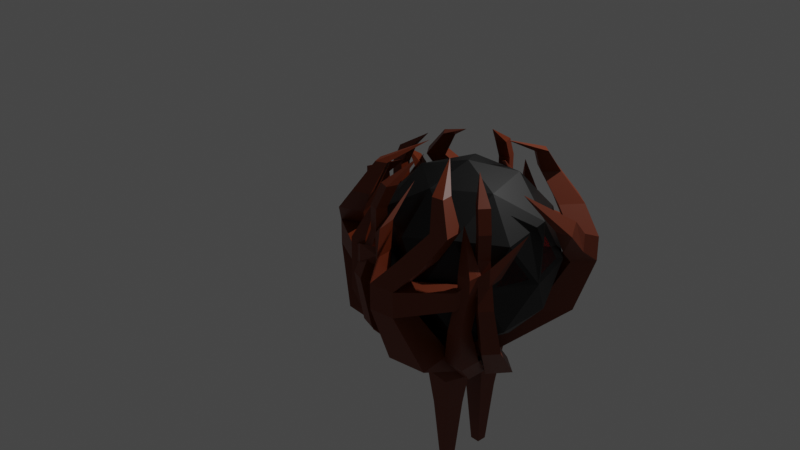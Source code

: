 # Source: Tumbleweed.blend  (saved by Blender 3.6.13; exported with 4.5.12 LTS)
import bpy
from mathutils import Matrix  # noqa: F401  (used for matrix-valued properties, if any)

bpy.ops.wm.read_factory_settings(use_empty=True)
scene = bpy.context.scene
scene.name = 'Scene'

# ---- collections
col_collection = bpy.data.collections.new('Collection'); scene.collection.children.link(col_collection)

# ---- materials (node trees are filled in below, after node groups)
mat_material_002 = bpy.data.materials.new('Material.002')
mat_material_002.use_transparent_shadow = False
mat_material = bpy.data.materials.new('Material')
mat_material.alpha_threshold = 0.0
mat_material.use_transparent_shadow = False
mat_material.roughness = 0.5
mat_material.line_color = (0.0, 0.0, 0.0, 1.0)
mat_material_001 = bpy.data.materials.new('Material.001')
mat_material_001.use_transparent_shadow = False

# ---- material node trees
mat_material_002.use_nodes = True; mat_material_002.node_tree.nodes.clear()
_N = mat_material_002.node_tree.nodes; _L = mat_material_002.node_tree.links
n0 = _N.new('ShaderNodeBsdfPrincipled'); n0.name = 'Principled BSDF'; n0.location = (10, 300)
n0.distribution = 'GGX'
n0.subsurface_method = 'RANDOM_WALK_SKIN'
n0.inputs[0].default_value = (0.1734, 0.02559, 0.002067, 1.0)
n0.inputs[3].default_value = 1.45
n0.inputs[27].default_value = (0.0, 0.0, 0.0, 1.0)
n0.inputs[28].default_value = 1.0
n1 = _N.new('ShaderNodeOutputMaterial'); n1.name = 'Material Output'; n1.location = (300, 300)
_L.new(n0.outputs[0], n1.inputs[0])
n1.is_active_output = True
mat_material.use_nodes = True; mat_material.node_tree.nodes.clear()
_N = mat_material.node_tree.nodes; _L = mat_material.node_tree.links
n0 = _N.new('ShaderNodeOutputMaterial'); n0.name = 'Material Output'; n0.location = (300, 300)
n1 = _N.new('ShaderNodeBsdfPrincipled'); n1.name = 'Principled BSDF'; n1.location = (10, 300)
n1.distribution = 'GGX'
n1.subsurface_method = 'RANDOM_WALK_SKIN'
n1.inputs[0].default_value = (0.8, 0.0, 0.003071, 1.0)
n1.inputs[3].default_value = 1.45
n1.inputs[27].default_value = (0.0, 0.0, 0.0, 1.0)
n1.inputs[28].default_value = 1.0
_L.new(n1.outputs[0], n0.inputs[0])
n0.is_active_output = True
mat_material_001.use_nodes = True; mat_material_001.node_tree.nodes.clear()
_N = mat_material_001.node_tree.nodes; _L = mat_material_001.node_tree.links
n0 = _N.new('ShaderNodeBsdfPrincipled'); n0.name = 'Principled BSDF'; n0.location = (10, 300)
n0.distribution = 'GGX'
n0.subsurface_method = 'RANDOM_WALK_SKIN'
n0.inputs[0].default_value = (0.0, 0.0, 0.0, 1.0)
n0.inputs[3].default_value = 1.45
n0.inputs[27].default_value = (0.0, 0.0, 0.0, 1.0)
n0.inputs[28].default_value = 1.0
n1 = _N.new('ShaderNodeOutputMaterial'); n1.name = 'Material Output'; n1.location = (300, 300)
_L.new(n0.outputs[0], n1.inputs[0])
n1.is_active_output = True

# ---- world
world_world = bpy.data.worlds.new('World'); scene.world = world_world
world_world.use_nodes = True; world_world.node_tree.nodes.clear()
_N = world_world.node_tree.nodes; _L = world_world.node_tree.links
n0 = _N.new('ShaderNodeOutputWorld'); n0.name = 'World Output'; n0.location = (300, 300)
n1 = _N.new('ShaderNodeBackground'); n1.name = 'Background'; n1.location = (10, 300)
n1.inputs[0].default_value = (0.05088, 0.05088, 0.05088, 1.0)
_L.new(n1.outputs[0], n0.inputs[0])
n0.is_active_output = True
world_world.color = (0.05088, 0.05088, 0.05088)
world_world.use_sun_shadow = False
world_world.sun_shadow_jitter_overblur = 0.0

# ---- cameras
cam_camera = bpy.data.cameras.new('Camera')
cam_camera.clip_end = 100.0
cam_camera.ortho_scale = 7.314

# ---- lights
light_light = bpy.data.lights.new('Light', 'POINT')
light_light.transmission_factor = 0.0
light_light.energy = 1000.0
light_light.shadow_soft_size = 0.1
light_light.shadow_maximum_resolution = 0.006
light_light.use_absolute_resolution = True

# ---- meshes
me_cube_002 = bpy.data.meshes.new('Cube.002')
me_cube_002.from_pydata([(0.001592, -0.3483, -0.8563), (0.001592, -0.3483, 1.306), (0.001592, 1.814, -0.8563), (0.001592, 1.814, 1.306), (2.164, -0.3483, -0.8563), (2.164, -0.3483, 1.306), (2.164, 1.814, -0.8563), (2.164, 1.814, 1.306), (-0.3474, -1.81, 7.24), (2.805, 0.9023, -7.568), (0.5301, -1.373, -7.568), (0.5301, 0.9023, -7.568), (2.805, -1.373, -7.568), (-3.074, -4.224, -14.78), (0.3423, -4.224, -14.78), (0.3423, -0.8081, -14.78), (-3.074, -0.8081, -14.78), (-8.723, -7.981, -20.7), (-5.307, -7.981, -20.7), (-5.307, -4.565, -20.7), (-8.723, -4.565, -20.7), (-16.43, 2.544, -0.8563), (-16.43, 2.544, 1.306), (-18.49, 3.197, -0.8563), (-18.49, 3.197, 1.306), (-15.78, 4.606, -0.8563), (-15.78, 4.606, 1.306), (-17.84, 5.258, -0.8563), (-17.84, 5.258, 1.306), (-15.14, 1.77, 7.24), (-16.78, 5.594, -7.568), (-15.29, 2.738, -7.568), (-17.46, 3.425, -7.568), (-14.61, 4.908, -7.568), (-13.66, -1.558, -14.78), (-12.63, 1.699, -14.78), (-15.89, 2.73, -14.78), (-16.92, -0.5267, -14.78), (-11.79, -8.078, -20.7), (-10.76, -4.821, -20.7), (-14.01, -3.79, -20.7), (-15.05, -7.046, -20.7), (-24.15, -12.25, -0.8563), (-24.15, -12.25, 1.306), (-25.39, -14.02, -0.8563), (-25.39, -14.02, 1.306), (-25.92, -11.0, -0.8563), (-25.92, -11.0, 1.306), (-27.16, -12.77, -0.8563), (-27.16, -12.77, 1.306), (-23.02, -11.25, 7.24), (-27.16, -11.66, -7.568), (-23.99, -11.11, -7.568), (-25.3, -12.97, -7.568), (-25.85, -9.797, -7.568), (-19.4, -10.85, -14.78), (-22.2, -8.884, -14.78), (-24.16, -11.68, -14.78), (-21.37, -13.64, -14.78), (-12.62, -11.03, -20.7), (-15.41, -9.063, -20.7), (-17.38, -11.86, -20.7), (-14.59, -13.82, -20.7), (-12.38, -24.07, -0.8563), (-12.38, -24.07, 1.306), (-11.07, -25.79, -0.8563), (-11.07, -25.79, 1.306), (-14.1, -25.38, -0.8563), (-14.1, -25.38, 1.306), (-12.79, -27.1, -0.8563), (-12.79, -27.1, 1.306), (-12.98, -22.7, 7.24), (-13.85, -26.77, -7.568), (-13.42, -23.58, -7.568), (-12.04, -25.39, -7.568), (-15.23, -24.96, -7.568), (-12.28, -19.13, -14.78), (-15.0, -21.2, -14.78), (-12.93, -23.91, -14.78), (-10.21, -21.84, -14.78), (-10.06, -12.71, -20.7), (-12.78, -14.78, -20.7), (-10.71, -17.5, -20.7), (-7.989, -15.43, -20.7), (-9.679, -23.13, 6.651), (-9.679, -24.87, 6.651), (-9.679, -24.87, 4.911), (-11.42, -23.13, 6.651), (-11.42, -24.87, 6.651), (-9.579, -23.31, 9.745), (-11.32, -23.31, 9.745), (-9.579, -21.57, 9.745), (-11.32, -21.57, 9.745), (-10.29, -18.27, 12.83), (-9.679, -23.13, 4.911), (-11.42, -24.87, 4.911), (-11.42, -23.13, 4.911), (-11.42, -23.13, 2.923), (-9.679, -23.13, 2.923), (-11.42, -24.87, 2.923), (-9.679, -24.87, 2.923), (-11.62, -25.28, -3.344), (-11.62, -27.43, -3.344), (-9.475, -25.28, -3.344), (-9.475, -27.43, -3.344), (-10.72, -23.75, -10.74), (-10.72, -26.42, -10.74), (-8.049, -23.75, -10.74), (-8.049, -26.42, -10.74), (-8.123, -12.49, -20.54), (-8.123, -16.61, -20.54), (-4.009, -12.49, -20.54), (-4.009, -16.61, -20.54), (-22.29, -14.92, 6.651), (-22.29, -14.92, 4.911), (-23.93, -15.5, 6.651), (-22.87, -13.28, 6.651), (-22.87, -13.28, 4.911), (-24.51, -13.85, 6.651), (-22.43, -15.07, 9.745), (-23.0, -13.43, 9.745), (-20.79, -14.5, 9.745), (-21.36, -12.85, 9.745), (-17.91, -12.73, 12.83), (-23.93, -15.5, 4.911), (-24.51, -13.85, 4.911), (-24.51, -13.85, 2.923), (-22.29, -14.92, 2.923), (-23.93, -15.5, 2.923), (-22.87, -13.28, 2.923), (-24.97, -13.8, -3.344), (-26.99, -14.51, -3.344), (-24.25, -15.82, -3.344), (-26.28, -16.54, -3.344), (-23.22, -14.14, -10.74), (-25.74, -15.03, -10.74), (-22.33, -16.66, -10.74), (-24.85, -17.55, -10.74), (-11.74, -12.86, -20.54), (-15.62, -14.22, -20.54), (-10.38, -16.74, -20.54), (-14.26, -18.1, -20.54), (-18.73, -0.2963, 6.651), (-18.73, -0.2963, 4.911), (-19.82, 1.061, 6.651), (-19.82, 1.061, 4.911), (-17.37, 0.7926, 6.651), (-17.37, 0.7926, 4.911), (-18.46, 2.15, 6.651), (-18.46, 2.15, 4.911), (-18.92, -0.2188, 9.745), (-17.56, 0.8701, 9.745), (-17.83, -1.576, 9.745), (-16.47, -0.487, 9.745), (-15.21, -3.701, 12.83), (-17.37, 0.7926, 2.923), (-18.73, -0.2963, 2.923), (-18.46, 2.15, 2.923), (-19.82, 1.061, 2.923), (-18.56, 2.599, -3.344), (-19.9, 4.275, -3.344), (-20.23, 1.254, -3.344), (-21.58, 2.93, -3.344), (-18.3, 0.8362, -10.74), (-19.97, 2.918, -10.74), (-20.39, -0.834, -10.74), (-22.06, 1.248, -10.74), (-13.29, -9.566, -20.54), (-15.86, -6.357, -20.54), (-16.49, -12.14, -20.54), (-19.07, -8.932, -20.54), (-3.752, 1.192, 6.651), (-3.752, 1.192, 4.911), (-2.833, 2.669, 6.651), (-2.275, 0.273, 6.651), (-2.275, 0.273, 4.911), (-1.356, 1.75, 6.651), (-1.356, 1.75, 4.911), (-3.742, 1.398, 9.745), (-2.265, 0.4787, 9.745), (-4.661, -0.07963, 9.745), (-3.184, -0.9987, 9.745), (-5.798, -3.256, 12.83), (-2.833, 2.669, 4.911), (-7.322, -9.307, -38.46), (-6.076, -8.367, -38.46), (-2.275, 0.273, 2.923), (-1.356, 1.75, 2.923), (-3.752, 1.192, 2.923), (-8.262, -8.061, -38.46), (-7.016, -7.121, -38.46), (-13.02, -13.59, -38.46), (-11.8, -12.67, -38.46), (-2.833, 2.669, 2.923), (-0.9643, 1.992, -3.344), (0.1708, 3.817, -3.344), (-2.789, 3.127, -3.344), (-1.654, 4.952, -3.344), (-2.543, 1.168, -10.74), (-1.134, 3.434, -10.74), (-4.809, 2.578, -10.74), (-3.4, 4.844, -10.74), (-10.69, -7.017, -20.54), (-8.519, -3.523, -20.54), (-14.18, -4.844, -20.54), (-12.01, -1.35, -20.54), (4.796, -12.01, -5.018), (4.796, -12.01, -1.073), (4.779, -8.112, -5.017), (4.796, -8.067, -1.073), (8.741, -12.01, -5.018), (8.741, -12.01, -1.073), (8.741, -8.067, -5.018), (8.741, -8.067, -1.073), (3.379, -8.59, 2.694), (3.379, -4.645, 2.694), (7.324, -4.645, 2.694), (7.324, -8.59, 2.694), (1.319, -5.548, 6.678), (1.319, -2.654, 6.678), (4.213, -2.654, 6.678), (4.213, -5.548, 6.678), (-0.07312, -7.111, 10.62), (-0.07312, -5.298, 10.62), (1.74, -5.298, 10.62), (1.74, -7.111, 10.62), (-4.93, -9.19, 13.5), (5.99, -4.893, -13.78), (5.99, -10.98, -13.78), (-11.25, -11.55, -19.51), (-5.169, -5.469, -19.51), (2.903, -14.51, -2.139), (2.903, -14.51, 0.8283), (5.87, -14.51, 0.8283), (5.87, -14.51, -2.139), (0.304, -19.14, 3.777), (1.198, -17.52, 5.322), (3.43, -18.03, 4.571), (2.537, -19.65, 3.026), (-4.046, -17.73, 8.801), (-5.169, -11.55, -19.51), (-0.1203, -4.963, -13.78), (-0.09302, -10.98, -13.78), (-11.28, -5.539, -19.51), (-7.727, -5.221, -17.67), (-7.699, -11.23, -17.67), (0.8654, -1.505, -1.105), (0.8531, -1.537, -3.854), (3.615, -1.505, -3.855), (3.615, -1.505, -1.105), (-1.24, 1.748, -1.188), (-1.252, 1.716, -3.937), (1.51, 1.748, -3.937), (1.51, 1.748, -1.188), (-2.32, 4.241, -0.7995), (-4.563, 4.146, -5.018), (-4.563, 4.146, -1.073), (-8.333, 5.143, -5.017), (-8.372, 5.171, -1.073), (-3.537, 7.955, -5.018), (-3.537, 7.955, -1.073), (-7.346, 8.98, -5.018), (-7.346, 8.98, -1.073), (-8.235, 3.667, 2.694), (-12.04, 4.693, 2.694), (-11.02, 8.502, 2.694), (-7.21, 7.476, 2.694), (-11.71, 2.469, 6.678), (-14.5, 3.222, 6.678), (-13.75, 6.016, 6.678), (-10.96, 5.263, 6.678), (-10.56, 0.7182, 10.62), (-12.31, 1.19, 10.62), (-11.84, 2.94, 10.62), (-10.09, 2.469, 10.62), (-9.817, -4.512, 13.5), (-11.13, 7.149, -13.78), (-5.253, 5.567, -13.78), (-9.18, -11.23, -19.51), (-13.47, -3.775, -19.51), (-3.993, 2.234, -1.647), (-3.993, 2.234, 1.32), (-3.221, 5.099, 1.32), (-3.221, 5.099, -1.647), (-2.08, -0.3517, 4.354), (-3.413, 0.9326, 5.899), (-2.335, 2.955, 5.148), (-1.002, 1.67, 3.603), (-3.855, -3.865, 8.023), (-7.598, -5.357, -19.51), (-12.65, 1.231, -13.78), (-6.834, -0.3061, -13.78), (-14.99, -9.693, -19.51), (-14.38, -6.181, -17.67), (-8.562, -7.718, -17.67), (-13.31, 2.4, 1.472), (-13.28, 2.38, -1.278), (-12.59, 5.055, -1.278), (-12.59, 5.055, 1.472), (-15.93, 1.329, 6.391), (-15.91, 1.309, 3.641), (-15.22, 3.985, 3.641), (-15.22, 3.985, 6.391), (-17.63, 0.2658, 8.98), (-22.6, -0.6898, -5.018), (-22.6, -0.6898, -1.073), (-24.54, -4.071, -5.017), (-24.58, -4.101, -1.073), (-26.01, 1.291, -5.018), (-26.01, 1.291, -1.073), (-27.99, -2.12, -5.018), (-27.99, -2.12, -1.073), (-23.09, -4.361, 2.694), (-25.07, -7.772, 2.694), (-28.48, -5.791, 2.694), (-26.5, -2.38, 2.694), (-22.84, -8.026, 6.678), (-24.29, -10.53, 6.678), (-26.79, -9.075, 6.678), (-25.34, -6.573, 6.678), (-20.85, -7.373, 10.62), (-21.76, -8.941, 10.62), (-23.33, -8.031, 10.62), (-22.42, -6.463, 10.62), (-15.6, -8.015, 13.5), (-27.2, -6.247, -13.78), (-24.15, -0.9865, -13.78), (-8.951, -9.146, -19.51), (-17.27, -11.35, -19.51), (-19.83, 0.5681, -0.3185), (-21.62, -1.338, 1.082), (-23.81, 0.6595, 0.9959), (-22.02, 2.566, -0.4044), (-20.62, -1.148, 5.916), (-22.21, -2.101, 7.461), (-23.88, -0.5346, 6.71), (-22.29, 0.4185, 5.165), (-18.68, -4.257, 9.179), (-14.21, -6.092, -19.51), (-21.89, -9.255, -13.78), (-18.89, -4.041, -13.78), (-11.95, -14.36, -19.51), (-15.18, -12.85, -17.67), (-12.18, -7.637, -17.67), (-24.47, -11.75, -1.105), (-24.45, -11.73, -3.854), (-26.85, -10.37, -3.855), (-26.85, -10.37, -1.105), (-23.82, -16.43, 1.361), (-23.8, -16.41, -1.388), (-26.2, -15.05, -1.389), (-26.2, -15.05, 1.361), (-24.1, -17.86, 0.7883), (-22.62, -19.36, -5.018), (-22.62, -19.36, -1.073), (-19.86, -22.12, -5.017), (-19.84, -22.16, -1.073), (-25.42, -22.14, -5.018), (-25.42, -22.14, -1.073), (-22.64, -24.94, -5.018), (-22.64, -24.94, -1.073), (-19.2, -20.79, 2.694), (-16.42, -23.59, 2.694), (-19.22, -26.37, 2.694), (-22.0, -23.57, 2.694), (-15.6, -21.5, 6.678), (-13.56, -23.55, 6.678), (-15.61, -25.59, 6.678), (-17.65, -23.54, 6.678), (-15.71, -19.41, 10.62), (-14.43, -20.7, 10.62), (-15.72, -21.97, 10.62), (-17.0, -20.69, 10.62), (-13.73, -14.51, 13.5), (-18.45, -25.26, -13.78), (-22.74, -20.94, -13.78), (-10.9, -8.384, -19.51), (-10.94, -16.99, -19.51), (-22.12, -17.61, -1.566), (-22.12, -17.61, 1.401), (-24.23, -19.7, 1.401), (-24.23, -19.7, -1.566), (-22.22, -15.12, 4.191), (-21.71, -16.9, 5.737), (-23.66, -18.11, 4.986), (-24.17, -16.33, 3.441), (-18.25, -12.65, 9.506), (-15.22, -12.67, -19.51), (-14.16, -20.9, -13.78), (-18.42, -16.65, -13.78), (-6.649, -12.63, -19.51), (-8.947, -15.36, -17.67), (-13.2, -11.11, -17.67), (-12.43, -24.05, -1.105), (-12.44, -24.02, -3.854), (-14.38, -25.99, -3.855), (-14.38, -25.99, -1.105), (-8.039, -24.35, 2.468), (-8.052, -24.32, -0.2812), (-9.99, -26.29, -0.2816), (-9.99, -26.29, 2.468), (-4.205, -22.67, 5.191), (-16.22, -12.05, -20.68), (-14.89, -12.23, -17.8), (-12.4, -9.169, -20.68), (-12.59, -10.5, -17.8), (-13.34, -15.86, -20.68), (-13.16, -14.53, -17.8), (-9.527, -12.98, -20.68), (-10.86, -12.8, -17.8), (-12.57, -10.35, -28.07), (-15.04, -12.21, -28.07), (-10.71, -12.82, -28.07), (-13.18, -14.68, -28.07), (-12.72, -11.44, -38.46), (-10.52, -7.745, -20.68), (-9.186, -7.931, -17.8), (-6.7, -4.868, -20.68), (-6.886, -6.197, -17.8), (-7.638, -11.56, -20.68), (-7.452, -10.23, -17.8), (-3.822, -8.683, -20.68), (-5.152, -8.497, -17.8), (-6.865, -6.049, -28.07), (-9.334, -7.91, -28.07), (-5.004, -8.518, -28.07), (-7.473, -10.38, -28.07), (-13.95, -12.36, -38.46)], [], [(0, 2, 3, 1), (2, 6, 7, 3), (6, 4, 5, 7), (4, 0, 1, 5), (4, 12, 10, 0), (7, 8, 3), (2, 11, 9, 6), (5, 8, 7), (3, 8, 1), (1, 8, 5), (12, 14, 13, 10), (0, 10, 11, 2), (6, 9, 12, 4), (14, 18, 17, 13), (9, 15, 14, 12), (10, 13, 16, 11), (11, 16, 15, 9), (20, 17, 18, 19), (13, 17, 20, 16), (15, 19, 18, 14), (16, 20, 19, 15), (21, 23, 24, 22), (23, 27, 28, 24), (27, 25, 26, 28), (25, 21, 22, 26), (25, 33, 31, 21), (28, 29, 24), (23, 32, 30, 27), (26, 29, 28), (24, 29, 22), (22, 29, 26), (33, 35, 34, 31), (21, 31, 32, 23), (27, 30, 33, 25), (35, 39, 38, 34), (30, 36, 35, 33), (31, 34, 37, 32), (32, 37, 36, 30), (41, 38, 39, 40), (34, 38, 41, 37), (36, 40, 39, 35), (37, 41, 40, 36), (42, 44, 45, 43), (44, 48, 49, 45), (48, 46, 47, 49), (46, 42, 43, 47), (46, 54, 52, 42), (49, 50, 45), (44, 53, 51, 48), (47, 50, 49), (45, 50, 43), (43, 50, 47), (54, 56, 55, 52), (42, 52, 53, 44), (48, 51, 54, 46), (56, 60, 59, 55), (51, 57, 56, 54), (52, 55, 58, 53), (53, 58, 57, 51), (62, 59, 60, 61), (55, 59, 62, 58), (57, 61, 60, 56), (58, 62, 61, 57), (63, 64, 66, 65), (65, 66, 70, 69), (69, 70, 68, 67), (67, 68, 64, 63), (67, 63, 73, 75), (70, 66, 71), (65, 69, 72, 74), (68, 70, 71), (66, 64, 71), (64, 68, 71), (75, 73, 76, 77), (63, 65, 74, 73), (69, 67, 75, 72), (77, 76, 80, 81), (72, 75, 77, 78), (73, 74, 79, 76), (74, 72, 78, 79), (83, 82, 81, 80), (76, 79, 83, 80), (78, 77, 81, 82), (79, 78, 82, 83), (84, 91, 92, 87), (86, 95, 88, 85), (94, 86, 85, 84), (96, 94, 84, 87), (95, 96, 87, 88), (92, 93, 90), (88, 90, 89, 85), (87, 92, 90, 88), (85, 89, 91, 84), (89, 93, 91), (91, 93, 92), (90, 93, 89), (86, 100, 99, 95), (94, 98, 100, 86), (95, 99, 97, 96), (96, 97, 98, 94), (100, 104, 102, 99), (103, 107, 108, 104), (97, 101, 103, 98), (98, 103, 104, 100), (99, 102, 101, 97), (108, 112, 110, 106), (102, 106, 105, 101), (104, 108, 106, 102), (101, 105, 107, 103), (109, 110, 112, 111), (105, 109, 111, 107), (107, 111, 112, 108), (106, 110, 109, 105), (113, 121, 122, 116), (124, 125, 118, 115), (114, 124, 115, 113), (117, 114, 113, 116), (125, 117, 116, 118), (122, 123, 120), (118, 120, 119, 115), (116, 122, 120, 118), (115, 119, 121, 113), (119, 123, 121), (121, 123, 122), (120, 123, 119), (124, 128, 126, 125), (114, 127, 128, 124), (125, 126, 129, 117), (117, 129, 127, 114), (128, 133, 131, 126), (132, 136, 137, 133), (129, 130, 132, 127), (127, 132, 133, 128), (126, 131, 130, 129), (137, 141, 139, 135), (131, 135, 134, 130), (133, 137, 135, 131), (130, 134, 136, 132), (138, 139, 141, 140), (134, 138, 140, 136), (136, 140, 141, 137), (135, 139, 138, 134), (142, 152, 153, 146), (145, 149, 148, 144), (143, 145, 144, 142), (147, 143, 142, 146), (149, 147, 146, 148), (153, 154, 151), (148, 151, 150, 144), (146, 153, 151, 148), (144, 150, 152, 142), (150, 154, 152), (152, 154, 153), (151, 154, 150), (145, 158, 157, 149), (143, 156, 158, 145), (149, 157, 155, 147), (147, 155, 156, 143), (158, 162, 160, 157), (161, 165, 166, 162), (155, 159, 161, 156), (156, 161, 162, 158), (157, 160, 159, 155), (166, 170, 168, 164), (160, 164, 163, 159), (162, 166, 164, 160), (159, 163, 165, 161), (167, 168, 170, 169), (163, 167, 169, 165), (165, 169, 170, 166), (164, 168, 167, 163), (171, 174, 181, 180), (183, 173, 176, 177), (172, 171, 173, 183), (175, 174, 171, 172), (177, 176, 174, 175), (181, 179, 182), (176, 173, 178, 179), (174, 176, 179, 181), (173, 171, 180, 178), (178, 180, 182), (180, 181, 182), (179, 178, 182), (183, 177, 187, 193), (172, 183, 193, 188), (177, 175, 186, 187), (175, 172, 188, 186), (193, 187, 195, 197), (410, 412, 192, 414), (413, 411, 427, 191), (196, 197, 201, 200), (186, 188, 196, 194), (188, 193, 197, 196), (187, 186, 194, 195), (201, 199, 203, 205), (195, 194, 198, 199), (197, 195, 199, 201), (194, 196, 200, 198), (202, 204, 205, 203), (198, 200, 204, 202), (200, 201, 205, 204), (199, 198, 202, 203), (206, 208, 209, 207), (209, 246, 249, 213), (212, 210, 211, 213), (207, 232, 231, 206), (210, 228, 242, 206), (211, 217, 216, 213), (215, 219, 218, 214), (209, 215, 214, 207), (207, 214, 217, 211), (213, 216, 215, 209), (218, 222, 225, 221), (214, 218, 221, 217), (216, 220, 219, 215), (217, 221, 220, 216), (225, 226, 224), (220, 224, 223, 219), (221, 225, 224, 220), (219, 223, 222, 218), (208, 241, 227, 212), (223, 226, 222), (222, 226, 225), (224, 226, 223), (241, 243, 230, 227), (206, 242, 241, 208), (212, 227, 228, 210), (227, 230, 240, 228), (228, 240, 229, 242), (232, 236, 235, 231), (206, 231, 234, 210), (211, 233, 232, 207), (210, 234, 233, 211), (237, 239, 236), (233, 237, 236, 232), (234, 238, 237, 233), (231, 235, 238, 234), (238, 239, 237), (235, 239, 238), (236, 239, 235), (243, 229, 240, 230), (245, 229, 243, 244), (229, 245, 242), (241, 244, 243), (242, 245, 244, 241), (247, 251, 250, 246), (208, 247, 246, 209), (213, 249, 248, 212), (212, 248, 247, 208), (249, 253, 252, 248), (248, 252, 251, 247), (246, 250, 253, 249), (252, 254, 251), (250, 254, 253), (251, 254, 250), (253, 254, 252), (255, 257, 258, 256), (258, 295, 298, 262), (261, 259, 260, 262), (256, 281, 280, 255), (259, 277, 291, 255), (260, 266, 265, 262), (264, 268, 267, 263), (258, 264, 263, 256), (256, 263, 266, 260), (262, 265, 264, 258), (267, 271, 274, 270), (263, 267, 270, 266), (265, 269, 268, 264), (266, 270, 269, 265), (274, 275, 273), (269, 273, 272, 268), (270, 274, 273, 269), (268, 272, 271, 267), (257, 290, 276, 261), (272, 275, 271), (271, 275, 274), (273, 275, 272), (290, 292, 279, 276), (255, 291, 290, 257), (261, 276, 277, 259), (276, 279, 289, 277), (277, 289, 278, 291), (281, 285, 284, 280), (255, 280, 283, 259), (260, 282, 281, 256), (259, 283, 282, 260), (286, 288, 285), (282, 286, 285, 281), (283, 287, 286, 282), (280, 284, 287, 283), (287, 288, 286), (284, 288, 287), (285, 288, 284), (292, 278, 289, 279), (294, 278, 292, 293), (278, 294, 291), (290, 293, 292), (291, 294, 293, 290), (296, 300, 299, 295), (257, 296, 295, 258), (262, 298, 297, 261), (261, 297, 296, 257), (298, 302, 301, 297), (297, 301, 300, 296), (295, 299, 302, 298), (301, 303, 300), (299, 303, 302), (300, 303, 299), (302, 303, 301), (304, 306, 307, 305), (307, 344, 347, 311), (310, 308, 309, 311), (305, 330, 329, 304), (308, 326, 340, 304), (309, 315, 314, 311), (313, 317, 316, 312), (307, 313, 312, 305), (305, 312, 315, 309), (311, 314, 313, 307), (316, 320, 323, 319), (312, 316, 319, 315), (314, 318, 317, 313), (315, 319, 318, 314), (323, 324, 322), (318, 322, 321, 317), (319, 323, 322, 318), (317, 321, 320, 316), (306, 339, 325, 310), (321, 324, 320), (320, 324, 323), (322, 324, 321), (339, 341, 328, 325), (304, 340, 339, 306), (310, 325, 326, 308), (325, 328, 338, 326), (326, 338, 327, 340), (330, 334, 333, 329), (304, 329, 332, 308), (309, 331, 330, 305), (308, 332, 331, 309), (335, 337, 334), (331, 335, 334, 330), (332, 336, 335, 331), (329, 333, 336, 332), (336, 337, 335), (333, 337, 336), (334, 337, 333), (341, 327, 338, 328), (343, 327, 341, 342), (327, 343, 340), (339, 342, 341), (340, 343, 342, 339), (345, 349, 348, 344), (306, 345, 344, 307), (311, 347, 346, 310), (310, 346, 345, 306), (347, 351, 350, 346), (346, 350, 349, 345), (344, 348, 351, 347), (350, 352, 349), (348, 352, 351), (349, 352, 348), (351, 352, 350), (353, 354, 356, 355), (356, 360, 396, 393), (359, 360, 358, 357), (354, 353, 378, 379), (357, 353, 389, 375), (358, 360, 363, 364), (362, 361, 365, 366), (356, 354, 361, 362), (354, 358, 364, 361), (360, 356, 362, 363), (365, 368, 372, 369), (361, 364, 368, 365), (363, 362, 366, 367), (364, 363, 367, 368), (372, 371, 373), (367, 366, 370, 371), (368, 367, 371, 372), (366, 365, 369, 370), (355, 359, 374, 388), (370, 369, 373), (369, 372, 373), (371, 370, 373), (388, 374, 377, 390), (353, 355, 388, 389), (359, 357, 375, 374), (374, 375, 387, 377), (375, 389, 376, 387), (379, 378, 382, 383), (353, 357, 381, 378), (358, 354, 379, 380), (357, 358, 380, 381), (384, 383, 386), (380, 379, 383, 384), (381, 380, 384, 385), (378, 381, 385, 382), (385, 384, 386), (382, 385, 386), (383, 382, 386), (390, 377, 387, 376), (392, 391, 390, 376), (376, 389, 392), (388, 390, 391), (389, 388, 391, 392), (394, 393, 397, 398), (355, 356, 393, 394), (360, 359, 395, 396), (359, 355, 394, 395), (396, 395, 399, 400), (395, 394, 398, 399), (393, 396, 400, 397), (399, 398, 401), (397, 400, 401), (398, 397, 401), (400, 399, 401), (402, 403, 405, 404), (404, 405, 409, 408), (408, 409, 407, 406), (406, 407, 403, 402), (408, 406, 413, 412), (409, 405, 403, 407), (424, 423, 190, 189), (406, 402, 411, 413), (404, 408, 412, 410), (402, 404, 410, 411), (190, 185, 184, 189), (425, 426, 184, 185), (414, 192, 191, 427), (415, 416, 418, 417), (417, 418, 422, 421), (421, 422, 420, 419), (419, 420, 416, 415), (421, 419, 426, 425), (422, 418, 416, 420), (412, 413, 191, 192), (419, 415, 424, 426), (417, 421, 425, 423), (415, 417, 423, 424), (426, 424, 189, 184), (411, 410, 414, 427), (423, 425, 185, 190)])
_uv = me_cube_002.uv_layers.new(name='UVMap')
_uv.uv.foreach_set('vector', [0.09952, 0.0004782, 0.09952, 0.09952, 0.1986, 0.09952, 0.1986, 0.0004782, 0.09952, 0.09952, 0.09952, 0.1986, 0.1986, 0.1986, 0.1986, 0.09952, 0.09952, 0.1986, 0.09952, 0.2976, 0.1986, 0.2976, 0.1986, 0.1986, 0.09952, 0.2976, 0.09952, 0.3967, 0.1986, 0.3967, 0.1986, 0.2976, 0.09952, 0.2976, 0.09952, 0.2976, 0.09952, 0.3967, 0.09952, 0.3967, 0.1986, 0.1986, 0.1986, 0.1986, 0.1986, 0.09952, 0.09952, 0.09952, 0.09952, 0.09952, 0.09952, 0.1986, 0.09952, 0.1986, 0.1986, 0.2976, 0.1986, 0.2976, 0.1986, 0.1986, 0.1986, 0.09952, 0.1986, 0.09952, 0.1986, 0.0004782, 0.1986, 0.3967, 0.1986, 0.3967, 0.1986, 0.2976, 0.09952, 0.2976, 0.09952, 0.2976, 0.09952, 0.3967, 0.09952, 0.3967, 0.09952, 0.0004782, 0.09952, 0.0004782, 0.09952, 0.09952, 0.09952, 0.09952, 0.09952, 0.1986, 0.09952, 0.1986, 0.09952, 0.2976, 0.09952, 0.2976, 0.09952, 0.2976, 0.09952, 0.2976, 0.09952, 0.3967, 0.09952, 0.3967, 0.09952, 0.1986, 0.09952, 0.1986, 0.09952, 0.2976, 0.09952, 0.2976, 0.09952, 0.0004782, 0.09952, 0.0004782, 0.09952, 0.09952, 0.09952, 0.09952, 0.09952, 0.09952, 0.09952, 0.09952, 0.09952, 0.1986, 0.09952, 0.1986, 0.0004782, 0.1986, 0.0004782, 0.2976, 0.09952, 0.2976, 0.09952, 0.1986, 0.09952, 0.0004782, 0.09952, 0.0004782, 0.09952, 0.09952, 0.09952, 0.09952, 0.09952, 0.1986, 0.09952, 0.1986, 0.09952, 0.2976, 0.09952, 0.2976, 0.09952, 0.09952, 0.09952, 0.09952, 0.09952, 0.1986, 0.09952, 0.1986, 0.2986, 0.0004782, 0.2986, 0.09952, 0.3976, 0.09952, 0.3976, 0.0004782, 0.2986, 0.09952, 0.2986, 0.1986, 0.3976, 0.1986, 0.3976, 0.09952, 0.2986, 0.1986, 0.2986, 0.2976, 0.3976, 0.2976, 0.3976, 0.1986, 0.2986, 0.2976, 0.2986, 0.3967, 0.3976, 0.3967, 0.3976, 0.2976, 0.2986, 0.2976, 0.2986, 0.2976, 0.2986, 0.3967, 0.2986, 0.3967, 0.3976, 0.1986, 0.3976, 0.1986, 0.3976, 0.09952, 0.2986, 0.09952, 0.2986, 0.09952, 0.2986, 0.1986, 0.2986, 0.1986, 0.3976, 0.2976, 0.3976, 0.2976, 0.3976, 0.1986, 0.3976, 0.09952, 0.3976, 0.09952, 0.3976, 0.0004782, 0.3976, 0.3967, 0.3976, 0.3967, 0.3976, 0.2976, 0.2986, 0.2976, 0.2986, 0.2976, 0.2986, 0.3967, 0.2986, 0.3967, 0.2986, 0.0004782, 0.2986, 0.0004782, 0.2986, 0.09952, 0.2986, 0.09952, 0.2986, 0.1986, 0.2986, 0.1986, 0.2986, 0.2976, 0.2986, 0.2976, 0.2986, 0.2976, 0.2986, 0.2976, 0.2986, 0.3967, 0.2986, 0.3967, 0.2986, 0.1986, 0.2986, 0.1986, 0.2986, 0.2976, 0.2986, 0.2976, 0.2986, 0.0004782, 0.2986, 0.0004782, 0.2986, 0.09952, 0.2986, 0.09952, 0.2986, 0.09952, 0.2986, 0.09952, 0.2986, 0.1986, 0.2986, 0.1986, 0.1995, 0.1986, 0.1995, 0.2976, 0.2986, 0.2976, 0.2986, 0.1986, 0.2986, 0.0004782, 0.2986, 0.0004782, 0.2986, 0.09952, 0.2986, 0.09952, 0.2986, 0.1986, 0.2986, 0.1986, 0.2986, 0.2976, 0.2986, 0.2976, 0.2986, 0.09952, 0.2986, 0.09952, 0.2986, 0.1986, 0.2986, 0.1986, 0.4976, 0.0004782, 0.4976, 0.09952, 0.5967, 0.09952, 0.5967, 0.0004782, 0.4976, 0.09952, 0.4976, 0.1986, 0.5967, 0.1986, 0.5967, 0.09952, 0.4976, 0.1986, 0.4976, 0.2976, 0.5967, 0.2976, 0.5967, 0.1986, 0.4976, 0.2976, 0.4976, 0.3967, 0.5967, 0.3967, 0.5967, 0.2976, 0.4976, 0.2976, 0.4976, 0.2976, 0.4976, 0.3967, 0.4976, 0.3967, 0.5967, 0.1986, 0.5967, 0.1986, 0.5967, 0.09952, 0.4976, 0.09952, 0.4976, 0.09952, 0.4976, 0.1986, 0.4976, 0.1986, 0.5967, 0.2976, 0.5967, 0.2976, 0.5967, 0.1986, 0.5967, 0.09952, 0.5967, 0.09952, 0.5967, 0.0004782, 0.5967, 0.3967, 0.5967, 0.3967, 0.5967, 0.2976, 0.4976, 0.2976, 0.4976, 0.2976, 0.4976, 0.3967, 0.4976, 0.3967, 0.4976, 0.0004782, 0.4976, 0.0004782, 0.4976, 0.09952, 0.4976, 0.09952, 0.4976, 0.1986, 0.4976, 0.1986, 0.4976, 0.2976, 0.4976, 0.2976, 0.4976, 0.2976, 0.4976, 0.2976, 0.4976, 0.3967, 0.4976, 0.3967, 0.4976, 0.1986, 0.4976, 0.1986, 0.4976, 0.2976, 0.4976, 0.2976, 0.4976, 0.0004782, 0.4976, 0.0004782, 0.4976, 0.09952, 0.4976, 0.09952, 0.4976, 0.09952, 0.4976, 0.09952, 0.4976, 0.1986, 0.4976, 0.1986, 0.3986, 0.1986, 0.3986, 0.2976, 0.4976, 0.2976, 0.4976, 0.1986, 0.4976, 0.0004782, 0.4976, 0.0004782, 0.4976, 0.09952, 0.4976, 0.09952, 0.4976, 0.1986, 0.4976, 0.1986, 0.4976, 0.2976, 0.4976, 0.2976, 0.4976, 0.09952, 0.4976, 0.09952, 0.4976, 0.1986, 0.4976, 0.1986, 0.09952, 0.3976, 0.1986, 0.3976, 0.1986, 0.4967, 0.09952, 0.4967, 0.09952, 0.4967, 0.1986, 0.4967, 0.1986, 0.5957, 0.09952, 0.5957, 0.09952, 0.5957, 0.1986, 0.5957, 0.1986, 0.6947, 0.09952, 0.6947, 0.09952, 0.6947, 0.1986, 0.6947, 0.1986, 0.7938, 0.09952, 0.7938, 0.09952, 0.6947, 0.09952, 0.7938, 0.09952, 0.7938, 0.09952, 0.6947, 0.1986, 0.5957, 0.1986, 0.4967, 0.1986, 0.5957, 0.09952, 0.4967, 0.09952, 0.5957, 0.09952, 0.5957, 0.09952, 0.4967, 0.1986, 0.6947, 0.1986, 0.5957, 0.1986, 0.6947, 0.1986, 0.4967, 0.1986, 0.3976, 0.1986, 0.4967, 0.1986, 0.7938, 0.1986, 0.6947, 0.1986, 0.7938, 0.09952, 0.6947, 0.09952, 0.7938, 0.09952, 0.7938, 0.09952, 0.6947, 0.09952, 0.3976, 0.09952, 0.4967, 0.09952, 0.4967, 0.09952, 0.3976, 0.09952, 0.5957, 0.09952, 0.6947, 0.09952, 0.6947, 0.09952, 0.5957, 0.09952, 0.6947, 0.09952, 0.7938, 0.09952, 0.7938, 0.09952, 0.6947, 0.09952, 0.5957, 0.09952, 0.6947, 0.09952, 0.6947, 0.09952, 0.5957, 0.09952, 0.3976, 0.09952, 0.4967, 0.09952, 0.4967, 0.09952, 0.3976, 0.09952, 0.4967, 0.09952, 0.5957, 0.09952, 0.5957, 0.09952, 0.4967, 0.0004782, 0.5957, 0.09952, 0.5957, 0.09952, 0.6947, 0.0004782, 0.6947, 0.09952, 0.3976, 0.09952, 0.4967, 0.09952, 0.4967, 0.09952, 0.3976, 0.09952, 0.5957, 0.09952, 0.6947, 0.09952, 0.6947, 0.09952, 0.5957, 0.09952, 0.4967, 0.09952, 0.5957, 0.09952, 0.5957, 0.09952, 0.4967, 0.4995, 0.8938, 0.4995, 0.8938, 0.4995, 0.7947, 0.4995, 0.7947, 0.5005, 0.7947, 0.5005, 0.8938, 0.5995, 0.8938, 0.5995, 0.7947, 0.0004782, 0.8938, 0.09952, 0.8938, 0.09952, 0.7947, 0.0004782, 0.7947, 0.4005, 0.7947, 0.4005, 0.8938, 0.4995, 0.8938, 0.4995, 0.7947, 0.6005, 0.7947, 0.6005, 0.8938, 0.6995, 0.8938, 0.6995, 0.7947, 0.6995, 0.8938, 0.6995, 0.8938, 0.6995, 0.7947, 0.5995, 0.8938, 0.5995, 0.8938, 0.5995, 0.7947, 0.5995, 0.7947, 0.6995, 0.8938, 0.6995, 0.8938, 0.6995, 0.7947, 0.6995, 0.7947, 0.09952, 0.7947, 0.09952, 0.7947, 0.0004782, 0.7947, 0.0004782, 0.7947, 0.09952, 0.7947, 0.09952, 0.7947, 0.0004782, 0.7947, 0.4995, 0.8938, 0.4995, 0.8938, 0.4995, 0.7947, 0.5995, 0.8938, 0.5995, 0.8938, 0.5995, 0.7947, 0.5005, 0.7947, 0.5005, 0.7947, 0.5005, 0.8938, 0.5005, 0.8938, 0.0004782, 0.8938, 0.0004782, 0.8938, 0.09952, 0.8938, 0.09952, 0.8938, 0.6005, 0.7947, 0.6005, 0.7947, 0.6005, 0.8938, 0.6005, 0.8938, 0.4005, 0.7947, 0.4005, 0.7947, 0.4005, 0.8938, 0.4005, 0.8938, 0.5005, 0.7947, 0.5005, 0.7947, 0.5005, 0.8938, 0.5005, 0.8938, 0.0004782, 0.8938, 0.0004782, 0.8938, 0.09952, 0.8938, 0.09952, 0.8938, 0.4005, 0.7947, 0.4005, 0.7947, 0.4005, 0.8938, 0.4005, 0.8938, 0.0004782, 0.8938, 0.0004782, 0.8938, 0.09952, 0.8938, 0.09952, 0.8938, 0.6005, 0.7947, 0.6005, 0.7947, 0.6005, 0.8938, 0.6005, 0.8938, 0.5005, 0.7947, 0.5005, 0.7947, 0.5005, 0.8938, 0.5005, 0.8938, 0.6005, 0.7947, 0.6005, 0.7947, 0.6005, 0.8938, 0.6005, 0.8938, 0.5005, 0.7947, 0.5005, 0.7947, 0.5005, 0.8938, 0.5005, 0.8938, 0.4005, 0.7947, 0.4005, 0.7947, 0.4005, 0.8938, 0.4005, 0.8938, 0.7005, 0.7947, 0.7005, 0.8938, 0.7995, 0.8938, 0.7995, 0.7947, 0.4005, 0.7947, 0.4005, 0.7947, 0.4005, 0.8938, 0.4005, 0.8938, 0.0004782, 0.8938, 0.0004782, 0.8938, 0.09952, 0.8938, 0.09952, 0.8938, 0.6005, 0.7947, 0.6005, 0.7947, 0.6005, 0.8938, 0.6005, 0.8938, 0.8995, 0.8938, 0.8995, 0.8938, 0.8995, 0.7947, 0.8995, 0.7947, 0.0004782, 0.8947, 0.0004782, 0.9938, 0.09952, 0.9938, 0.09952, 0.8947, 0.1005, 0.8938, 0.1995, 0.8938, 0.1995, 0.7947, 0.1005, 0.7947, 0.8005, 0.7947, 0.8005, 0.8938, 0.8995, 0.8938, 0.8995, 0.7947, 0.1005, 0.8947, 0.1005, 0.9938, 0.1995, 0.9938, 0.1995, 0.8947, 0.1995, 0.9938, 0.1995, 0.9938, 0.1995, 0.8947, 0.09952, 0.9938, 0.09952, 0.9938, 0.09952, 0.8947, 0.09952, 0.8947, 0.1995, 0.9938, 0.1995, 0.9938, 0.1995, 0.8947, 0.1995, 0.8947, 0.1995, 0.7947, 0.1995, 0.7947, 0.1005, 0.7947, 0.1005, 0.7947, 0.1995, 0.7947, 0.1995, 0.7947, 0.1005, 0.7947, 0.8995, 0.8938, 0.8995, 0.8938, 0.8995, 0.7947, 0.09952, 0.9938, 0.09952, 0.9938, 0.09952, 0.8947, 0.0004782, 0.8947, 0.0004782, 0.8947, 0.0004782, 0.9938, 0.0004782, 0.9938, 0.1005, 0.8938, 0.1005, 0.8938, 0.1995, 0.8938, 0.1995, 0.8938, 0.1005, 0.8947, 0.1005, 0.8947, 0.1005, 0.9938, 0.1005, 0.9938, 0.8005, 0.7947, 0.8005, 0.7947, 0.8005, 0.8938, 0.8005, 0.8938, 0.0004782, 0.8947, 0.0004782, 0.8947, 0.0004782, 0.9938, 0.0004782, 0.9938, 0.1005, 0.8938, 0.1005, 0.8938, 0.1995, 0.8938, 0.1995, 0.8938, 0.8005, 0.7947, 0.8005, 0.7947, 0.8005, 0.8938, 0.8005, 0.8938, 0.1005, 0.8938, 0.1005, 0.8938, 0.1995, 0.8938, 0.1995, 0.8938, 0.1005, 0.8947, 0.1005, 0.8947, 0.1005, 0.9938, 0.1005, 0.9938, 0.0004782, 0.8947, 0.0004782, 0.8947, 0.0004782, 0.9938, 0.0004782, 0.9938, 0.1005, 0.8947, 0.1005, 0.8947, 0.1005, 0.9938, 0.1005, 0.9938, 0.0004782, 0.8947, 0.0004782, 0.8947, 0.0004782, 0.9938, 0.0004782, 0.9938, 0.8005, 0.7947, 0.8005, 0.7947, 0.8005, 0.8938, 0.8005, 0.8938, 0.2005, 0.8947, 0.2005, 0.9938, 0.2995, 0.9938, 0.2995, 0.8947, 0.8005, 0.7947, 0.8005, 0.7947, 0.8005, 0.8938, 0.8005, 0.8938, 0.1005, 0.8938, 0.1005, 0.8938, 0.1995, 0.8938, 0.1995, 0.8938, 0.1005, 0.8947, 0.1005, 0.8947, 0.1005, 0.9938, 0.1005, 0.9938, 0.3995, 0.9938, 0.3995, 0.9938, 0.3995, 0.8947, 0.3995, 0.8947, 0.4005, 0.8947, 0.4005, 0.9938, 0.4995, 0.9938, 0.4995, 0.8947, 0.2005, 0.8938, 0.2995, 0.8938, 0.2995, 0.7947, 0.2005, 0.7947, 0.3005, 0.8947, 0.3005, 0.9938, 0.3995, 0.9938, 0.3995, 0.8947, 0.5005, 0.8947, 0.5005, 0.9938, 0.5995, 0.9938, 0.5995, 0.8947, 0.5995, 0.9938, 0.5995, 0.9938, 0.5995, 0.8947, 0.4995, 0.9938, 0.4995, 0.9938, 0.4995, 0.8947, 0.4995, 0.8947, 0.5995, 0.9938, 0.5995, 0.9938, 0.5995, 0.8947, 0.5995, 0.8947, 0.2995, 0.7947, 0.2995, 0.7947, 0.2005, 0.7947, 0.2005, 0.7947, 0.2995, 0.7947, 0.2995, 0.7947, 0.2005, 0.7947, 0.3995, 0.9938, 0.3995, 0.9938, 0.3995, 0.8947, 0.4995, 0.9938, 0.4995, 0.9938, 0.4995, 0.8947, 0.4005, 0.8947, 0.4005, 0.8947, 0.4005, 0.9938, 0.4005, 0.9938, 0.2005, 0.8938, 0.2005, 0.8938, 0.2995, 0.8938, 0.2995, 0.8938, 0.5005, 0.8947, 0.5005, 0.8947, 0.5005, 0.9938, 0.5005, 0.9938, 0.3005, 0.8947, 0.3005, 0.8947, 0.3005, 0.9938, 0.3005, 0.9938, 0.4005, 0.8947, 0.4005, 0.8947, 0.4005, 0.9938, 0.4005, 0.9938, 0.2005, 0.8938, 0.2005, 0.8938, 0.2995, 0.8938, 0.2995, 0.8938, 0.3005, 0.8947, 0.3005, 0.8947, 0.3005, 0.9938, 0.3005, 0.9938, 0.2005, 0.8938, 0.2005, 0.8938, 0.2995, 0.8938, 0.2995, 0.8938, 0.5005, 0.8947, 0.5005, 0.8947, 0.5005, 0.9938, 0.5005, 0.9938, 0.4005, 0.8947, 0.4005, 0.8947, 0.4005, 0.9938, 0.4005, 0.9938, 0.5005, 0.8947, 0.5005, 0.8947, 0.5005, 0.9938, 0.5005, 0.9938, 0.4005, 0.8947, 0.4005, 0.8947, 0.4005, 0.9938, 0.4005, 0.9938, 0.3005, 0.8947, 0.3005, 0.8947, 0.3005, 0.9938, 0.3005, 0.9938, 0.6005, 0.8947, 0.6005, 0.9938, 0.6995, 0.9938, 0.6995, 0.8947, 0.3005, 0.8947, 0.3005, 0.8947, 0.3005, 0.9938, 0.3005, 0.9938, 0.2005, 0.8938, 0.2005, 0.8938, 0.2995, 0.8938, 0.2995, 0.8938, 0.5005, 0.8947, 0.5005, 0.8947, 0.5005, 0.9938, 0.5005, 0.9938, 0.7995, 0.9938, 0.7995, 0.8947, 0.7995, 0.8947, 0.7995, 0.9938, 0.8005, 0.8947, 0.8995, 0.8947, 0.8995, 0.9938, 0.8005, 0.9938, 0.3005, 0.8938, 0.3005, 0.7947, 0.3995, 0.7947, 0.3995, 0.8938, 0.7005, 0.8947, 0.7995, 0.8947, 0.7995, 0.9938, 0.7005, 0.9938, 0.9005, 0.7947, 0.9995, 0.7947, 0.9995, 0.8938, 0.9005, 0.8938, 0.9995, 0.8938, 0.9995, 0.7947, 0.9995, 0.8938, 0.8995, 0.9938, 0.8995, 0.8947, 0.8995, 0.8947, 0.8995, 0.9938, 0.9995, 0.8938, 0.9995, 0.7947, 0.9995, 0.7947, 0.9995, 0.8938, 0.3995, 0.7947, 0.3005, 0.7947, 0.3005, 0.7947, 0.3995, 0.7947, 0.3995, 0.7947, 0.3005, 0.7947, 0.3995, 0.7947, 0.7995, 0.9938, 0.7995, 0.8947, 0.7995, 0.9938, 0.8995, 0.9938, 0.8995, 0.8947, 0.8995, 0.9938, 0.8005, 0.8947, 0.8005, 0.9938, 0.8005, 0.9938, 0.8005, 0.8947, 0.3005, 0.8938, 0.3995, 0.8938, 0.3995, 0.8938, 0.3005, 0.8938, 0.9005, 0.7947, 0.9005, 0.8938, 0.9005, 0.8938, 0.9005, 0.7947, 0.7005, 0.8947, 0.7005, 0.9938, 0.7005, 0.9938, 0.7005, 0.8947, 0.8005, 0.8947, 0.8005, 0.9938, 0.8005, 0.9938, 0.8005, 0.8947, 0.7967, 0.09952, 0.7967, 0.1986, 0.7967, 0.1986, 0.7967, 0.09952, 0.7967, 0.2976, 0.7967, 0.3967, 0.7967, 0.3967, 0.7967, 0.2976, 0.3005, 0.8938, 0.3995, 0.8938, 0.3995, 0.8938, 0.3005, 0.8938, 0.7005, 0.8947, 0.7005, 0.9938, 0.7005, 0.9938, 0.7005, 0.8947, 0.3005, 0.8938, 0.3995, 0.8938, 0.3995, 0.8938, 0.3005, 0.8938, 0.9005, 0.7947, 0.9005, 0.8938, 0.9005, 0.8938, 0.9005, 0.7947, 0.8005, 0.8947, 0.8005, 0.9938, 0.8005, 0.9938, 0.8005, 0.8947, 0.9005, 0.7947, 0.9005, 0.8938, 0.9005, 0.8938, 0.9005, 0.7947, 0.8005, 0.8947, 0.8005, 0.9938, 0.8005, 0.9938, 0.8005, 0.8947, 0.7005, 0.8947, 0.7005, 0.9938, 0.7005, 0.9938, 0.7005, 0.8947, 0.9005, 0.8947, 0.9995, 0.8947, 0.9995, 0.9938, 0.9005, 0.9938, 0.7005, 0.8947, 0.7005, 0.9938, 0.7005, 0.9938, 0.7005, 0.8947, 0.3005, 0.8938, 0.3995, 0.8938, 0.3995, 0.8938, 0.3005, 0.8938, 0.9005, 0.7947, 0.9005, 0.8938, 0.9005, 0.8938, 0.9005, 0.7947, 0.2986, 0.3976, 0.2986, 0.4967, 0.3976, 0.4967, 0.3976, 0.3976, 0.3976, 0.4967, 0.3976, 0.4967, 0.3976, 0.5957, 0.3976, 0.5957, 0.2986, 0.5957, 0.2986, 0.6947, 0.3976, 0.6947, 0.3976, 0.5957, 0.3976, 0.3976, 0.3976, 0.3976, 0.2986, 0.3976, 0.2986, 0.3976, 0.2986, 0.6947, 0.2986, 0.6947, 0.2986, 0.7938, 0.2986, 0.7938, 0.3976, 0.6947, 0.3976, 0.6947, 0.3976, 0.5957, 0.3976, 0.5957, 0.3976, 0.4967, 0.3976, 0.4967, 0.3976, 0.3976, 0.3976, 0.3976, 0.3976, 0.4967, 0.3976, 0.4967, 0.3976, 0.3976, 0.3976, 0.3976, 0.3976, 0.7938, 0.3976, 0.7938, 0.3976, 0.6947, 0.3976, 0.6947, 0.3976, 0.5957, 0.3976, 0.5957, 0.3976, 0.4967, 0.3976, 0.4967, 0.3976, 0.7938, 0.3976, 0.7938, 0.3976, 0.6947, 0.3976, 0.6947, 0.3976, 0.7938, 0.3976, 0.7938, 0.3976, 0.6947, 0.3976, 0.6947, 0.3976, 0.5957, 0.3976, 0.5957, 0.3976, 0.4967, 0.3976, 0.4967, 0.3976, 0.6947, 0.3976, 0.6947, 0.3976, 0.5957, 0.3976, 0.5957, 0.3976, 0.6947, 0.3976, 0.6947, 0.3976, 0.5957, 0.3976, 0.5957, 0.3976, 0.5957, 0.3976, 0.4967, 0.3976, 0.4967, 0.3976, 0.6947, 0.3976, 0.6947, 0.3976, 0.5957, 0.3976, 0.5957, 0.3976, 0.4967, 0.3976, 0.4967, 0.3976, 0.3976, 0.3976, 0.3976, 0.2986, 0.4967, 0.2986, 0.4967, 0.2986, 0.5957, 0.2986, 0.5957, 0.3976, 0.4967, 0.3976, 0.4967, 0.3976, 0.3976, 0.3976, 0.7938, 0.3976, 0.7938, 0.3976, 0.6947, 0.3976, 0.5957, 0.3976, 0.5957, 0.3976, 0.4967, 0.2986, 0.4967, 0.2986, 0.4967, 0.2986, 0.5957, 0.2986, 0.5957, 0.2986, 0.3976, 0.2986, 0.3976, 0.2986, 0.4967, 0.2986, 0.4967, 0.2986, 0.5957, 0.2986, 0.5957, 0.2986, 0.6947, 0.2986, 0.6947, 0.2986, 0.5957, 0.2986, 0.5957, 0.2986, 0.6947, 0.2986, 0.6947, 0.2986, 0.6947, 0.2986, 0.6947, 0.2986, 0.7938, 0.2986, 0.7938, 0.3976, 0.3976, 0.3976, 0.3976, 0.2986, 0.3976, 0.2986, 0.3976, 0.2986, 0.7938, 0.2986, 0.7938, 0.2986, 0.6947, 0.2986, 0.6947, 0.3976, 0.6947, 0.3976, 0.6947, 0.3976, 0.7938, 0.3976, 0.7938, 0.2986, 0.6947, 0.2986, 0.6947, 0.3976, 0.6947, 0.3976, 0.6947, 0.3976, 0.6947, 0.3976, 0.6947, 0.3976, 0.7938, 0.3976, 0.6947, 0.3976, 0.6947, 0.3976, 0.7938, 0.3976, 0.7938, 0.2986, 0.6947, 0.2986, 0.6947, 0.3976, 0.6947, 0.3976, 0.6947, 0.2986, 0.7938, 0.2986, 0.7938, 0.2986, 0.6947, 0.2986, 0.6947, 0.2986, 0.6947, 0.2986, 0.6947, 0.3976, 0.6947, 0.2986, 0.7938, 0.2986, 0.7938, 0.2986, 0.6947, 0.3976, 0.3976, 0.3976, 0.3976, 0.2986, 0.3976, 0.1995, 0.5957, 0.1995, 0.6947, 0.2986, 0.6947, 0.2986, 0.5957, 0.2986, 0.3976, 0.2986, 0.3976, 0.2986, 0.4967, 0.2986, 0.4967, 0.2986, 0.7938, 0.2986, 0.7938, 0.2986, 0.7938, 0.2986, 0.4967, 0.2986, 0.4967, 0.2986, 0.4967, 0.2986, 0.3976, 0.2986, 0.3976, 0.2986, 0.4967, 0.2986, 0.4967, 0.2986, 0.4967, 0.2986, 0.4967, 0.3976, 0.4967, 0.3976, 0.4967, 0.2986, 0.4967, 0.2986, 0.4967, 0.3976, 0.4967, 0.3976, 0.4967, 0.3976, 0.5957, 0.3976, 0.5957, 0.2986, 0.5957, 0.2986, 0.5957, 0.2986, 0.5957, 0.2986, 0.5957, 0.2986, 0.4967, 0.2986, 0.4967, 0.3976, 0.5957, 0.3976, 0.5957, 0.2986, 0.5957, 0.2986, 0.5957, 0.2986, 0.5957, 0.2986, 0.5957, 0.2986, 0.4967, 0.2986, 0.4967, 0.3976, 0.4967, 0.3976, 0.4967, 0.3976, 0.5957, 0.3976, 0.5957, 0.2986, 0.5957, 0.2986, 0.5957, 0.2986, 0.4967, 0.3976, 0.4967, 0.3976, 0.4967, 0.3976, 0.5957, 0.2986, 0.4967, 0.2986, 0.4967, 0.3976, 0.4967, 0.3976, 0.5957, 0.3976, 0.5957, 0.2986, 0.5957, 0.4976, 0.3976, 0.4976, 0.4967, 0.5967, 0.4967, 0.5967, 0.3976, 0.5967, 0.4967, 0.5967, 0.4967, 0.5967, 0.5957, 0.5967, 0.5957, 0.4976, 0.5957, 0.4976, 0.6947, 0.5967, 0.6947, 0.5967, 0.5957, 0.5967, 0.3976, 0.5967, 0.3976, 0.4976, 0.3976, 0.4976, 0.3976, 0.4976, 0.6947, 0.4976, 0.6947, 0.4976, 0.7938, 0.4976, 0.7938, 0.5967, 0.6947, 0.5967, 0.6947, 0.5967, 0.5957, 0.5967, 0.5957, 0.5967, 0.4967, 0.5967, 0.4967, 0.5967, 0.3976, 0.5967, 0.3976, 0.5967, 0.4967, 0.5967, 0.4967, 0.5967, 0.3976, 0.5967, 0.3976, 0.5967, 0.7938, 0.5967, 0.7938, 0.5967, 0.6947, 0.5967, 0.6947, 0.5967, 0.5957, 0.5967, 0.5957, 0.5967, 0.4967, 0.5967, 0.4967, 0.5967, 0.7938, 0.5967, 0.7938, 0.5967, 0.6947, 0.5967, 0.6947, 0.5967, 0.7938, 0.5967, 0.7938, 0.5967, 0.6947, 0.5967, 0.6947, 0.5967, 0.5957, 0.5967, 0.5957, 0.5967, 0.4967, 0.5967, 0.4967, 0.5967, 0.6947, 0.5967, 0.6947, 0.5967, 0.5957, 0.5967, 0.5957, 0.5967, 0.6947, 0.5967, 0.6947, 0.5967, 0.5957, 0.5967, 0.5957, 0.5967, 0.5957, 0.5967, 0.4967, 0.5967, 0.4967, 0.5967, 0.6947, 0.5967, 0.6947, 0.5967, 0.5957, 0.5967, 0.5957, 0.5967, 0.4967, 0.5967, 0.4967, 0.5967, 0.3976, 0.5967, 0.3976, 0.4976, 0.4967, 0.4976, 0.4967, 0.4976, 0.5957, 0.4976, 0.5957, 0.5967, 0.4967, 0.5967, 0.4967, 0.5967, 0.3976, 0.5967, 0.7938, 0.5967, 0.7938, 0.5967, 0.6947, 0.5967, 0.5957, 0.5967, 0.5957, 0.5967, 0.4967, 0.4976, 0.4967, 0.4976, 0.4967, 0.4976, 0.5957, 0.4976, 0.5957, 0.4976, 0.3976, 0.4976, 0.3976, 0.4976, 0.4967, 0.4976, 0.4967, 0.4976, 0.5957, 0.4976, 0.5957, 0.4976, 0.6947, 0.4976, 0.6947, 0.4976, 0.5957, 0.4976, 0.5957, 0.4976, 0.6947, 0.4976, 0.6947, 0.4976, 0.6947, 0.4976, 0.6947, 0.4976, 0.7938, 0.4976, 0.7938, 0.5967, 0.3976, 0.5967, 0.3976, 0.4976, 0.3976, 0.4976, 0.3976, 0.4976, 0.7938, 0.4976, 0.7938, 0.4976, 0.6947, 0.4976, 0.6947, 0.5967, 0.6947, 0.5967, 0.6947, 0.5967, 0.7938, 0.5967, 0.7938, 0.4976, 0.6947, 0.4976, 0.6947, 0.5967, 0.6947, 0.5967, 0.6947, 0.5967, 0.6947, 0.5967, 0.6947, 0.5967, 0.7938, 0.5967, 0.6947, 0.5967, 0.6947, 0.5967, 0.7938, 0.5967, 0.7938, 0.4976, 0.6947, 0.4976, 0.6947, 0.5967, 0.6947, 0.5967, 0.6947, 0.4976, 0.7938, 0.4976, 0.7938, 0.4976, 0.6947, 0.4976, 0.6947, 0.4976, 0.6947, 0.4976, 0.6947, 0.5967, 0.6947, 0.4976, 0.7938, 0.4976, 0.7938, 0.4976, 0.6947, 0.5967, 0.3976, 0.5967, 0.3976, 0.4976, 0.3976, 0.3986, 0.5957, 0.3986, 0.6947, 0.4976, 0.6947, 0.4976, 0.5957, 0.4976, 0.3976, 0.4976, 0.3976, 0.4976, 0.4967, 0.4976, 0.4967, 0.4976, 0.7938, 0.4976, 0.7938, 0.4976, 0.7938, 0.4976, 0.4967, 0.4976, 0.4967, 0.4976, 0.4967, 0.4976, 0.3976, 0.4976, 0.3976, 0.4976, 0.4967, 0.4976, 0.4967, 0.4976, 0.4967, 0.4976, 0.4967, 0.5967, 0.4967, 0.5967, 0.4967, 0.4976, 0.4967, 0.4976, 0.4967, 0.5967, 0.4967, 0.5967, 0.4967, 0.5967, 0.5957, 0.5967, 0.5957, 0.4976, 0.5957, 0.4976, 0.5957, 0.4976, 0.5957, 0.4976, 0.5957, 0.4976, 0.4967, 0.4976, 0.4967, 0.5967, 0.5957, 0.5967, 0.5957, 0.4976, 0.5957, 0.4976, 0.5957, 0.4976, 0.5957, 0.4976, 0.5957, 0.4976, 0.4967, 0.4976, 0.4967, 0.5967, 0.4967, 0.5967, 0.4967, 0.5967, 0.5957, 0.5967, 0.5957, 0.4976, 0.5957, 0.4976, 0.5957, 0.4976, 0.4967, 0.5967, 0.4967, 0.5967, 0.4967, 0.5967, 0.5957, 0.4976, 0.4967, 0.4976, 0.4967, 0.5967, 0.4967, 0.5967, 0.5957, 0.5967, 0.5957, 0.4976, 0.5957, 0.6967, 0.0004782, 0.6967, 0.09952, 0.7957, 0.09952, 0.7957, 0.0004782, 0.7957, 0.09952, 0.7957, 0.09952, 0.7957, 0.1986, 0.7957, 0.1986, 0.6967, 0.1986, 0.6967, 0.2976, 0.7957, 0.2976, 0.7957, 0.1986, 0.7957, 0.0004782, 0.7957, 0.0004782, 0.6967, 0.0004782, 0.6967, 0.0004782, 0.6967, 0.2976, 0.6967, 0.2976, 0.6967, 0.3967, 0.6967, 0.3967, 0.7957, 0.2976, 0.7957, 0.2976, 0.7957, 0.1986, 0.7957, 0.1986, 0.7957, 0.09952, 0.7957, 0.09952, 0.7957, 0.0004782, 0.7957, 0.0004782, 0.7957, 0.09952, 0.7957, 0.09952, 0.7957, 0.0004782, 0.7957, 0.0004782, 0.7957, 0.3967, 0.7957, 0.3967, 0.7957, 0.2976, 0.7957, 0.2976, 0.7957, 0.1986, 0.7957, 0.1986, 0.7957, 0.09952, 0.7957, 0.09952, 0.7957, 0.3967, 0.7957, 0.3967, 0.7957, 0.2976, 0.7957, 0.2976, 0.7957, 0.3967, 0.7957, 0.3967, 0.7957, 0.2976, 0.7957, 0.2976, 0.7957, 0.1986, 0.7957, 0.1986, 0.7957, 0.09952, 0.7957, 0.09952, 0.7957, 0.2976, 0.7957, 0.2976, 0.7957, 0.1986, 0.7957, 0.1986, 0.7957, 0.2976, 0.7957, 0.2976, 0.7957, 0.1986, 0.7957, 0.1986, 0.7957, 0.1986, 0.7957, 0.09952, 0.7957, 0.09952, 0.7957, 0.2976, 0.7957, 0.2976, 0.7957, 0.1986, 0.7957, 0.1986, 0.7957, 0.09952, 0.7957, 0.09952, 0.7957, 0.0004782, 0.7957, 0.0004782, 0.6967, 0.09952, 0.6967, 0.09952, 0.6967, 0.1986, 0.6967, 0.1986, 0.7957, 0.09952, 0.7957, 0.09952, 0.7957, 0.0004782, 0.7957, 0.3967, 0.7957, 0.3967, 0.7957, 0.2976, 0.7957, 0.1986, 0.7957, 0.1986, 0.7957, 0.09952, 0.6967, 0.09952, 0.6967, 0.09952, 0.6967, 0.1986, 0.6967, 0.1986, 0.6967, 0.0004782, 0.6967, 0.0004782, 0.6967, 0.09952, 0.6967, 0.09952, 0.6967, 0.1986, 0.6967, 0.1986, 0.6967, 0.2976, 0.6967, 0.2976, 0.6967, 0.1986, 0.6967, 0.1986, 0.6967, 0.2976, 0.6967, 0.2976, 0.6967, 0.2976, 0.6967, 0.2976, 0.6967, 0.3967, 0.6967, 0.3967, 0.7957, 0.0004782, 0.7957, 0.0004782, 0.6967, 0.0004782, 0.6967, 0.0004782, 0.6967, 0.3967, 0.6967, 0.3967, 0.6967, 0.2976, 0.6967, 0.2976, 0.7957, 0.2976, 0.7957, 0.2976, 0.7957, 0.3967, 0.7957, 0.3967, 0.6967, 0.2976, 0.6967, 0.2976, 0.7957, 0.2976, 0.7957, 0.2976, 0.7957, 0.2976, 0.7957, 0.2976, 0.7957, 0.3967, 0.7957, 0.2976, 0.7957, 0.2976, 0.7957, 0.3967, 0.7957, 0.3967, 0.6967, 0.2976, 0.6967, 0.2976, 0.7957, 0.2976, 0.7957, 0.2976, 0.6967, 0.3967, 0.6967, 0.3967, 0.6967, 0.2976, 0.6967, 0.2976, 0.6967, 0.2976, 0.6967, 0.2976, 0.7957, 0.2976, 0.6967, 0.3967, 0.6967, 0.3967, 0.6967, 0.2976, 0.7957, 0.0004782, 0.7957, 0.0004782, 0.6967, 0.0004782, 0.5976, 0.1986, 0.5976, 0.2976, 0.6967, 0.2976, 0.6967, 0.1986, 0.6967, 0.0004782, 0.6967, 0.0004782, 0.6967, 0.09952, 0.6967, 0.09952, 0.6967, 0.3967, 0.6967, 0.3967, 0.6967, 0.3967, 0.6967, 0.09952, 0.6967, 0.09952, 0.6967, 0.09952, 0.6967, 0.0004782, 0.6967, 0.0004782, 0.6967, 0.09952, 0.6967, 0.09952, 0.6967, 0.09952, 0.6967, 0.09952, 0.7957, 0.09952, 0.7957, 0.09952, 0.6967, 0.09952, 0.6967, 0.09952, 0.7957, 0.09952, 0.7957, 0.09952, 0.7957, 0.1986, 0.7957, 0.1986, 0.6967, 0.1986, 0.6967, 0.1986, 0.6967, 0.1986, 0.6967, 0.1986, 0.6967, 0.09952, 0.6967, 0.09952, 0.7957, 0.1986, 0.7957, 0.1986, 0.6967, 0.1986, 0.6967, 0.1986, 0.6967, 0.1986, 0.6967, 0.1986, 0.6967, 0.09952, 0.6967, 0.09952, 0.7957, 0.09952, 0.7957, 0.09952, 0.7957, 0.1986, 0.7957, 0.1986, 0.6967, 0.1986, 0.6967, 0.1986, 0.6967, 0.09952, 0.7957, 0.09952, 0.7957, 0.1194, 0.7957, 0.1986, 0.6967, 0.09952, 0.7353, 0.09952, 0.7957, 0.09952, 0.7957, 0.1986, 0.7448, 0.1986, 0.6967, 0.1986, 0.6967, 0.3976, 0.7957, 0.3976, 0.7957, 0.4967, 0.6967, 0.4967, 0.7957, 0.4967, 0.7957, 0.5957, 0.7957, 0.5957, 0.7957, 0.4967, 0.6967, 0.5957, 0.7957, 0.5957, 0.7957, 0.6947, 0.6967, 0.6947, 0.7957, 0.3976, 0.6967, 0.3976, 0.6967, 0.3976, 0.7957, 0.3976, 0.6967, 0.6947, 0.6967, 0.7938, 0.6967, 0.7938, 0.6967, 0.6947, 0.7957, 0.6947, 0.7957, 0.5957, 0.7957, 0.5957, 0.7957, 0.6947, 0.7957, 0.4967, 0.7957, 0.3976, 0.7957, 0.3976, 0.7957, 0.4967, 0.7957, 0.4967, 0.7957, 0.3976, 0.7957, 0.3976, 0.7957, 0.4967, 0.7957, 0.7938, 0.7957, 0.6947, 0.7957, 0.6947, 0.7957, 0.7938, 0.7957, 0.5957, 0.7957, 0.4967, 0.7957, 0.4967, 0.7957, 0.5957, 0.7957, 0.7938, 0.7957, 0.6947, 0.7957, 0.6947, 0.7957, 0.7938, 0.7957, 0.7938, 0.7957, 0.6947, 0.7957, 0.6947, 0.7957, 0.7938, 0.7957, 0.5957, 0.7957, 0.4967, 0.7957, 0.4967, 0.7957, 0.5957, 0.7957, 0.6947, 0.7957, 0.5957, 0.7957, 0.5957, 0.7957, 0.6947, 0.7957, 0.6947, 0.7957, 0.5957, 0.7957, 0.6947, 0.7957, 0.5957, 0.7957, 0.4967, 0.7957, 0.4967, 0.7957, 0.5957, 0.7957, 0.6947, 0.7957, 0.5957, 0.7957, 0.5957, 0.7957, 0.6947, 0.7957, 0.4967, 0.7957, 0.3976, 0.7957, 0.3976, 0.7957, 0.4967, 0.6967, 0.4967, 0.6967, 0.5957, 0.6967, 0.5957, 0.6967, 0.4967, 0.7957, 0.4967, 0.7957, 0.3976, 0.7957, 0.4967, 0.7957, 0.7938, 0.7957, 0.6947, 0.7957, 0.7938, 0.7957, 0.5957, 0.7957, 0.4967, 0.7957, 0.5957, 0.6967, 0.4967, 0.6967, 0.5957, 0.6967, 0.5957, 0.6967, 0.4967, 0.6967, 0.3976, 0.6967, 0.4967, 0.6967, 0.4967, 0.6967, 0.3976, 0.6967, 0.5957, 0.6967, 0.6947, 0.6967, 0.6947, 0.6967, 0.5957, 0.6967, 0.5957, 0.6967, 0.6947, 0.6967, 0.6947, 0.6967, 0.5957, 0.6967, 0.6947, 0.6967, 0.7938, 0.6967, 0.7938, 0.6967, 0.6947, 0.7957, 0.3976, 0.6967, 0.3976, 0.6967, 0.3976, 0.7957, 0.3976, 0.6967, 0.7938, 0.6967, 0.6947, 0.6967, 0.6947, 0.6967, 0.7938, 0.7957, 0.6947, 0.7957, 0.7938, 0.7957, 0.7938, 0.7957, 0.6947, 0.6967, 0.6947, 0.7957, 0.6947, 0.7957, 0.6947, 0.6967, 0.6947, 0.7957, 0.6947, 0.7957, 0.7938, 0.7957, 0.6947, 0.7957, 0.6947, 0.7957, 0.7938, 0.7957, 0.7938, 0.7957, 0.6947, 0.6967, 0.6947, 0.7957, 0.6947, 0.7957, 0.6947, 0.6967, 0.6947, 0.6967, 0.7938, 0.6967, 0.6947, 0.6967, 0.6947, 0.6967, 0.7938, 0.6967, 0.6947, 0.7957, 0.6947, 0.6967, 0.6947, 0.6967, 0.7938, 0.6967, 0.6947, 0.6967, 0.7938, 0.7957, 0.3976, 0.6967, 0.3976, 0.7957, 0.3976, 0.5976, 0.5957, 0.6967, 0.5957, 0.6967, 0.6947, 0.5976, 0.6947, 0.6967, 0.3976, 0.6967, 0.4967, 0.6967, 0.4967, 0.6967, 0.3976, 0.6967, 0.7938, 0.6967, 0.7938, 0.6967, 0.7938, 0.6967, 0.4967, 0.6967, 0.4967, 0.6967, 0.4967, 0.6967, 0.3976, 0.6967, 0.4967, 0.6967, 0.4967, 0.6967, 0.3976, 0.6967, 0.4967, 0.7957, 0.4967, 0.7957, 0.4967, 0.6967, 0.4967, 0.6967, 0.4967, 0.7957, 0.4967, 0.7957, 0.4967, 0.6967, 0.4967, 0.7957, 0.5957, 0.6967, 0.5957, 0.6967, 0.5957, 0.7957, 0.5957, 0.6967, 0.5957, 0.6967, 0.4967, 0.6967, 0.4967, 0.6967, 0.5957, 0.7957, 0.5957, 0.6967, 0.5957, 0.6967, 0.5957, 0.7957, 0.5957, 0.6967, 0.5957, 0.6967, 0.4967, 0.6967, 0.4967, 0.6967, 0.5957, 0.7957, 0.4967, 0.7957, 0.5957, 0.7957, 0.5957, 0.7957, 0.4967, 0.6967, 0.5957, 0.6967, 0.4967, 0.6967, 0.5957, 0.7957, 0.4967, 0.7957, 0.5957, 0.7957, 0.4967, 0.6967, 0.4967, 0.7957, 0.4967, 0.6967, 0.4967, 0.7957, 0.5957, 0.6967, 0.5957, 0.7957, 0.5957, 0.7967, 0.0004782, 0.8957, 0.0004782, 0.8957, 0.09952, 0.7967, 0.09952, 0.7967, 0.09952, 0.8957, 0.09952, 0.8957, 0.1986, 0.7967, 0.1986, 0.7967, 0.1986, 0.8957, 0.1986, 0.8957, 0.2976, 0.7967, 0.2976, 0.7967, 0.2976, 0.8957, 0.2976, 0.8957, 0.3967, 0.7967, 0.3967, 0.7967, 0.1986, 0.7967, 0.2976, 0.7967, 0.2976, 0.7967, 0.1986, 0.8957, 0.1986, 0.9947, 0.1986, 0.9947, 0.2976, 0.8957, 0.2976, 0.7967, 0.3976, 0.7967, 0.4967, 0.7967, 0.4967, 0.7967, 0.3976, 0.7967, 0.2976, 0.7967, 0.3967, 0.7967, 0.3967, 0.7967, 0.2976, 0.7967, 0.09952, 0.7967, 0.1986, 0.7967, 0.1986, 0.7967, 0.09952, 0.7967, 0.0004782, 0.7967, 0.09952, 0.7967, 0.09952, 0.7967, 0.0004782, 0.7967, 0.4967, 0.7967, 0.5957, 0.7967, 0.6947, 0.7967, 0.7938, 0.7967, 0.5957, 0.7967, 0.6947, 0.7967, 0.6947, 0.7967, 0.5957, 0.7967, 0.09952, 0.7967, 0.1986, 0.7967, 0.2976, 0.7967, 0.3967, 0.7967, 0.3976, 0.8957, 0.3976, 0.8957, 0.4967, 0.7967, 0.4967, 0.7967, 0.4967, 0.8957, 0.4967, 0.8957, 0.5957, 0.7967, 0.5957, 0.7967, 0.5957, 0.8957, 0.5957, 0.8957, 0.6947, 0.7967, 0.6947, 0.7967, 0.6947, 0.8957, 0.6947, 0.8957, 0.7938, 0.7967, 0.7938, 0.7967, 0.5957, 0.7967, 0.6947, 0.7967, 0.6947, 0.7967, 0.5957, 0.8957, 0.5957, 0.9947, 0.5957, 0.9947, 0.6947, 0.8957, 0.6947, 0.7967, 0.1986, 0.7967, 0.2976, 0.7967, 0.2976, 0.7967, 0.1986, 0.7967, 0.6947, 0.7967, 0.7938, 0.7967, 0.7938, 0.7967, 0.6947, 0.7967, 0.4967, 0.7967, 0.5957, 0.7967, 0.5957, 0.7967, 0.4967, 0.7967, 0.3976, 0.7967, 0.4967, 0.7967, 0.4967, 0.7967, 0.3976, 0.7967, 0.6947, 0.7967, 0.7938, 0.7967, 0.7938, 0.7967, 0.6947, 0.7967, 0.0004782, 0.7967, 0.09952, 0.7967, 0.09952, 0.7967, 0.0004782, 0.7967, 0.4967, 0.7967, 0.5957, 0.7967, 0.5957, 0.7967, 0.4967])
me_cube_002.materials.append(mat_material_002)
me_cube_002.update()
me_icosphere_002 = bpy.data.meshes.new('Icosphere.002')
me_icosphere_002.from_pydata([(0.624, -0.7244, 0.06471), (0.6867, -0.5314, 0.3932), (0.851, -0.412, 0.06471), (0.4889, -0.8231, 0.0652), (0.3027, -0.848, 0.3326), (0.1374, -0.9373, 0.0652), (-1.192e-07, 1.776e-15, -1.0), (0.7236, -0.5257, -0.4472), (-0.2764, -0.8506, -0.4472), (-0.8944, 5.331e-08, -0.4472), (-0.2764, 0.8506, -0.4472), (0.7236, 0.5257, -0.4472), (-0.7236, -0.5257, 0.4472), (-0.7236, 0.5257, 0.4472), (0.2764, 0.8506, 0.4472), (0.8944, -5.331e-08, 0.4472), (-1.192e-07, 1.776e-15, 1.0), (-0.1625, -0.5, -0.8507), (0.4253, -0.309, -0.8507), (0.2629, -0.809, -0.5257), (0.8506, -5.07e-08, -0.5257), (0.4253, 0.309, -0.8507), (-0.5257, 3.134e-08, -0.8507), (-0.6882, -0.5, -0.5257), (-0.1625, 0.5, -0.8507), (-0.6882, 0.5, -0.5257), (0.2629, 0.809, -0.5257), (0.9511, 0.309, 0.0), (-0.9511, -0.309, 0.0), (-0.5878, -0.809, 0.0), (-0.5878, 0.809, 0.0), (-0.9511, 0.309, 0.0), (0.5878, 0.809, 0.0), (-5.96e-08, 1.0, 0.0), (0.6882, -0.5, 0.5257), (-0.2629, -0.809, 0.5257), (-0.8506, 5.07e-08, 0.5257), (-0.2629, 0.809, 0.5257), (0.6882, 0.5, 0.5257), (0.1625, -0.5, 0.8507), (0.5257, -3.134e-08, 0.8507), (-0.4253, -0.309, 0.8507), (-0.4253, 0.309, 0.8507), (0.1625, 0.5, 0.8507), (0.624, -0.7244, 0.06471), (0.6867, -0.5314, 0.3932), (0.851, -0.412, 0.06471), (0.5878, -0.809, 0.0), (0.2764, -0.8506, 0.4472), (-1.788e-07, -1.0, 0.0), (0.9511, -0.309, 0.0), (0.4889, -0.8231, 0.0652), (0.3027, -0.848, 0.3326), (0.1374, -0.9373, 0.0652)], [], [(0, 2, 1), (5, 3, 4), (6, 18, 17), (7, 18, 20), (6, 17, 22), (6, 22, 24), (6, 24, 21), (7, 20, 50), (8, 19, 49), (9, 23, 28), (10, 25, 30), (11, 26, 32), (7, 50, 47), (8, 49, 29), (9, 28, 31), (10, 30, 33), (11, 32, 27), (48, 34, 39), (12, 35, 41), (13, 36, 42), (14, 37, 43), (15, 38, 40), (40, 43, 16), (40, 38, 43), (38, 14, 43), (43, 42, 16), (43, 37, 42), (37, 13, 42), (42, 41, 16), (42, 36, 41), (36, 12, 41), (41, 39, 16), (41, 35, 39), (35, 48, 39), (39, 40, 16), (39, 34, 40), (34, 15, 40), (27, 38, 15), (27, 32, 38), (32, 14, 38), (33, 37, 14), (33, 30, 37), (30, 13, 37), (31, 36, 13), (31, 28, 36), (28, 12, 36), (29, 35, 12), (29, 49, 35), (35, 49, 48), (48, 47, 34), (34, 50, 15), (32, 33, 14), (32, 26, 33), (26, 10, 33), (30, 31, 13), (30, 25, 31), (25, 9, 31), (28, 29, 12), (28, 23, 29), (23, 8, 29), (49, 19, 47), (19, 7, 47), (50, 27, 15), (50, 20, 27), (20, 11, 27), (21, 26, 11), (21, 24, 26), (24, 10, 26), (24, 25, 10), (24, 22, 25), (22, 9, 25), (22, 23, 9), (22, 17, 23), (17, 8, 23), (20, 21, 11), (20, 18, 21), (18, 6, 21), (17, 19, 8), (17, 18, 19), (18, 7, 19), (52, 51, 47, 48), (53, 52, 48, 49), (44, 45, 34, 47), (46, 44, 47, 50), (45, 46, 50, 34), (51, 53, 49, 47), (45, 44, 46), (52, 53, 51)])
me_icosphere_002.polygons.foreach_set('material_index', [0, 0, 1, 1, 1, 1, 1, 1, 1, 1, 1, 1, 1, 1, 1, 1, 1, 1, 1, 1, 1, 1, 1, 1, 1, 1, 1, 1, 1, 1, 1, 1, 1, 1, 1, 1, 1, 1, 1, 1, 1, 1, 1, 1, 1, 1, 1, 1, 1, 1, 1, 1, 1, 1, 1, 1, 1, 1, 1, 1, 1, 1, 1, 1, 1, 1, 1, 1, 1, 1, 1, 1, 1, 1, 1, 1, 1, 1, 1, 1, 1, 1, 1, 1, 1, 1, 1, 1])
_uv = me_icosphere_002.uv_layers.new(name='UVMap')
_uv.uv.foreach_set('vector', [0.2413, 0.2443, 0.3041, 0.2443, 0.2727, 0.2987, 0.1518, 0.2458, 0.2119, 0.2458, 0.1818, 0.2979, 0.1818, 0.0, 0.2273, 0.07873, 0.1364, 0.07873, 0.2727, 0.1575, 0.3182, 0.07873, 0.3636, 0.1575, 0.9091, 0.0, 0.9545, 0.07873, 0.8636, 0.07873, 0.7273, 0.0, 0.7727, 0.07873, 0.6818, 0.07873, 0.5455, 0.0, 0.5909, 0.07873, 0.5, 0.07873, 0.2727, 0.1575, 0.3636, 0.1575, 0.3182, 0.2362, 0.09091, 0.1575, 0.1818, 0.1575, 0.1364, 0.2362, 0.8182, 0.1575, 0.9091, 0.1575, 0.8636, 0.2362, 0.6364, 0.1575, 0.7273, 0.1575, 0.6818, 0.2362, 0.4545, 0.1575, 0.5455, 0.1575, 0.5, 0.2362, 0.2727, 0.1575, 0.3182, 0.2362, 0.2273, 0.2362, 0.09091, 0.1575, 0.1364, 0.2362, 0.04546, 0.2362, 0.8182, 0.1575, 0.8636, 0.2362, 0.7727, 0.2362, 0.6364, 0.1575, 0.6818, 0.2362, 0.5909, 0.2362, 0.4545, 0.1575, 0.5, 0.2362, 0.4091, 0.2362, 0.1818, 0.3149, 0.2727, 0.3149, 0.2273, 0.3937, 0.0, 0.3149, 0.09091, 0.3149, 0.04546, 0.3937, 0.7273, 0.3149, 0.8182, 0.3149, 0.7727, 0.3937, 0.5455, 0.3149, 0.6364, 0.3149, 0.5909, 0.3937, 0.3636, 0.3149, 0.4545, 0.3149, 0.4091, 0.3937, 0.4091, 0.3937, 0.5, 0.3937, 0.4545, 0.4724, 0.4091, 0.3937, 0.4545, 0.3149, 0.5, 0.3937, 0.4545, 0.3149, 0.5455, 0.3149, 0.5, 0.3937, 0.5909, 0.3937, 0.6818, 0.3937, 0.6364, 0.4724, 0.5909, 0.3937, 0.6364, 0.3149, 0.6818, 0.3937, 0.6364, 0.3149, 0.7273, 0.3149, 0.6818, 0.3937, 0.7727, 0.3937, 0.8636, 0.3937, 0.8182, 0.4724, 0.7727, 0.3937, 0.8182, 0.3149, 0.8636, 0.3937, 0.8182, 0.3149, 0.9091, 0.3149, 0.8636, 0.3937, 0.04546, 0.3937, 0.1364, 0.3937, 0.09091, 0.4724, 0.04546, 0.3937, 0.09091, 0.3149, 0.1364, 0.3937, 0.09091, 0.3149, 0.1818, 0.3149, 0.1364, 0.3937, 0.2273, 0.3937, 0.3182, 0.3937, 0.2727, 0.4724, 0.2273, 0.3937, 0.2727, 0.3149, 0.3182, 0.3937, 0.2727, 0.3149, 0.3636, 0.3149, 0.3182, 0.3937, 0.4091, 0.2362, 0.4545, 0.3149, 0.3636, 0.3149, 0.4091, 0.2362, 0.5, 0.2362, 0.4545, 0.3149, 0.5, 0.2362, 0.5455, 0.3149, 0.4545, 0.3149, 0.5909, 0.2362, 0.6364, 0.3149, 0.5455, 0.3149, 0.5909, 0.2362, 0.6818, 0.2362, 0.6364, 0.3149, 0.6818, 0.2362, 0.7273, 0.3149, 0.6364, 0.3149, 0.7727, 0.2362, 0.8182, 0.3149, 0.7273, 0.3149, 0.7727, 0.2362, 0.8636, 0.2362, 0.8182, 0.3149, 0.8636, 0.2362, 0.9091, 0.3149, 0.8182, 0.3149, 0.04546, 0.2362, 0.09091, 0.3149, 0.0, 0.3149, 0.04546, 0.2362, 0.1364, 0.2362, 0.09091, 0.3149, 0.09091, 0.3149, 0.1364, 0.2362, 0.1818, 0.3149, 0.1818, 0.3149, 0.2273, 0.2362, 0.2727, 0.3149, 0.2727, 0.3149, 0.3182, 0.2362, 0.3636, 0.3149, 0.5, 0.2362, 0.5909, 0.2362, 0.5455, 0.3149, 0.5, 0.2362, 0.5455, 0.1575, 0.5909, 0.2362, 0.5455, 0.1575, 0.6364, 0.1575, 0.5909, 0.2362, 0.6818, 0.2362, 0.7727, 0.2362, 0.7273, 0.3149, 0.6818, 0.2362, 0.7273, 0.1575, 0.7727, 0.2362, 0.7273, 0.1575, 0.8182, 0.1575, 0.7727, 0.2362, 0.8636, 0.2362, 0.9545, 0.2362, 0.9091, 0.3149, 0.8636, 0.2362, 0.9091, 0.1575, 0.9545, 0.2362, 0.9091, 0.1575, 1.0, 0.1575, 0.9545, 0.2362, 0.1364, 0.2362, 0.1818, 0.1575, 0.2273, 0.2362, 0.1818, 0.1575, 0.2727, 0.1575, 0.2273, 0.2362, 0.3182, 0.2362, 0.4091, 0.2362, 0.3636, 0.3149, 0.3182, 0.2362, 0.3636, 0.1575, 0.4091, 0.2362, 0.3636, 0.1575, 0.4545, 0.1575, 0.4091, 0.2362, 0.5, 0.07873, 0.5455, 0.1575, 0.4545, 0.1575, 0.5, 0.07873, 0.5909, 0.07873, 0.5455, 0.1575, 0.5909, 0.07873, 0.6364, 0.1575, 0.5455, 0.1575, 0.6818, 0.07873, 0.7273, 0.1575, 0.6364, 0.1575, 0.6818, 0.07873, 0.7727, 0.07873, 0.7273, 0.1575, 0.7727, 0.07873, 0.8182, 0.1575, 0.7273, 0.1575, 0.8636, 0.07873, 0.9091, 0.1575, 0.8182, 0.1575, 0.8636, 0.07873, 0.9545, 0.07873, 0.9091, 0.1575, 0.9545, 0.07873, 1.0, 0.1575, 0.9091, 0.1575, 0.3636, 0.1575, 0.4091, 0.07873, 0.4545, 0.1575, 0.3636, 0.1575, 0.3182, 0.07873, 0.4091, 0.07873, 0.3182, 0.07873, 0.3636, 0.0, 0.4091, 0.07873, 0.1364, 0.07873, 0.1818, 0.1575, 0.09091, 0.1575, 0.1364, 0.07873, 0.2273, 0.07873, 0.1818, 0.1575, 0.2273, 0.07873, 0.2727, 0.1575, 0.1818, 0.1575, 0.1818, 0.2979, 0.2119, 0.2458, 0.2273, 0.2362, 0.1818, 0.3149, 0.1518, 0.2458, 0.1818, 0.2979, 0.1818, 0.3149, 0.1364, 0.2362, 0.2413, 0.2443, 0.2727, 0.2987, 0.2727, 0.3149, 0.2273, 0.2362, 0.3041, 0.2443, 0.2413, 0.2443, 0.2273, 0.2362, 0.3182, 0.2362, 0.2727, 0.2987, 0.3041, 0.2443, 0.3182, 0.2362, 0.2727, 0.3149, 0.2119, 0.2458, 0.1518, 0.2458, 0.1364, 0.2362, 0.2273, 0.2362, 0.2727, 0.2987, 0.2413, 0.2443, 0.3041, 0.2443, 0.1818, 0.2979, 0.1518, 0.2458, 0.2119, 0.2458])
me_icosphere_002.materials.append(mat_material)
me_icosphere_002.materials.append(mat_material_001)
me_icosphere_002.update()

# ---- objects
ob_light = bpy.data.objects.new('Light', light_light)
ob_camera = bpy.data.objects.new('Camera', cam_camera)
ob_cube_001 = bpy.data.objects.new('Cube.001', me_cube_002)
ob_icosphere_001 = bpy.data.objects.new('Icosphere.001', me_icosphere_002)

# ---- transforms, parenting, visibility, modifiers, constraints
ob_light.location = (2.571, 3.87, 5.904)
ob_light.rotation_euler = (0.6503, 0.05522, 2.791)
ob_light.lock_rotations_4d = False
ob_light.empty_display_type = 'ARROWS'
ob_light.color = (0.0, 0.0, 0.0, 0.0)
ob_light.lineart.crease_threshold = 0.0
ob_camera.location = (7.359, -6.926, 4.958)
ob_camera.rotation_euler = (1.109, 0.0, 0.8149)
ob_camera.lock_rotations_4d = False
ob_camera.empty_display_type = 'ARROWS'
ob_camera.color = (0.0, 0.0, 0.0, 0.0)
ob_camera.display_type = 'WIRE'
ob_camera.lineart.crease_threshold = 0.0
ob_cube_001.location = (0.8049, 0.9574, 0.2009)
ob_cube_001.rotation_euler = (0.0, -0.0, 0.9247)
ob_cube_001.scale = (0.06596, 0.06596, 0.06596)
ob_icosphere_001.location = (0.9197, 0.009743, 0.0)
ob_icosphere_001.rotation_euler = (0.0, -0.0, 0.9247)
ob_icosphere_001.scale = (0.9305, 0.9305, 0.9305)

# ---- collection membership
col_collection.objects.link(ob_light)
col_collection.objects.link(ob_camera)
col_collection.objects.link(ob_cube_001)
col_collection.objects.link(ob_icosphere_001)

# ---- scene / render settings (as saved in the file)
scene.camera = ob_camera
scene.frame_start = 1; scene.frame_end = 250; scene.frame_set(1)
scene.render.engine = 'BLENDER_EEVEE_NEXT'
scene.cycles.sampling_pattern = 'TABULATED_SOBOL'
scene.view_settings.view_transform = 'Filmic'
bpy.context.view_layer.update()
